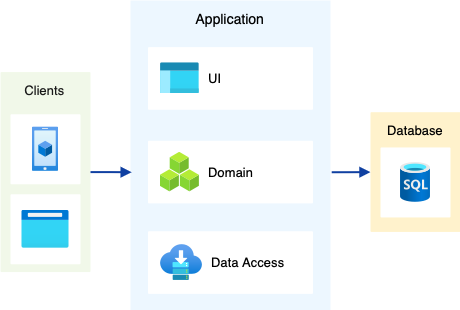

The diagram above was exported from draw.io. Its source (the exported page's mxGraphModel, read from the mxfile embedded in the PNG):
<mxGraphModel dx="939" dy="684" grid="1" gridSize="10" guides="1" tooltips="1" connect="1" arrows="1" fold="1" page="1" pageScale="1" pageWidth="1169" pageHeight="827" background="none" math="0" shadow="0">
  <root>
    <mxCell id="0" />
    <mxCell id="1" parent="0" />
    <mxCell id="kJ_fmogQNKcgpAhvru9c-40" style="edgeStyle=orthogonalEdgeStyle;rounded=0;orthogonalLoop=1;jettySize=auto;html=1;exitX=1.006;exitY=0.554;exitDx=0;exitDy=0;exitPerimeter=0;strokeWidth=2;endArrow=block;endFill=1;strokeColor=#1040A1;" edge="1" parent="1" source="Lif8JBEafslfNm7ranTe-1" target="kJ_fmogQNKcgpAhvru9c-27">
      <mxGeometry relative="1" as="geometry" />
    </mxCell>
    <mxCell id="Lif8JBEafslfNm7ranTe-1" value="&amp;nbsp; &amp;nbsp; Application" style="fillColor=#EDF7FF;strokeColor=none;shadow=0;fontSize=14;align=left;spacing=10;9E9E9E;verticalAlign=top;spacingTop=-4;fontStyle=0;spacingLeft=40;html=1;" parent="1" vertex="1">
      <mxGeometry x="350" y="100" width="200" height="310" as="geometry" />
    </mxCell>
    <mxCell id="Lif8JBEafslfNm7ranTe-3" value="&amp;nbsp; &amp;nbsp; Clients" style="rounded=1;absoluteArcSize=1;arcSize=2;html=1;strokeColor=none;gradientColor=none;shadow=0;dashed=0;fontSize=13;fontColor=#1A1A1A;align=left;verticalAlign=top;spacing=10;spacingTop=-4;fillColor=#F1F8E9;fontStyle=0" parent="1" vertex="1">
      <mxGeometry x="220" y="171.57" width="90" height="200" as="geometry" />
    </mxCell>
    <mxCell id="Lif8JBEafslfNm7ranTe-6" value="" style="strokeColor=none;fillColor=#ffffff;shadow=1;strokeWidth=1;rounded=1;absoluteArcSize=1;arcSize=2;labelPosition=center;verticalLabelPosition=middle;align=center;verticalAlign=bottom;spacingLeft=0;fontColor=#999999;fontSize=12;whiteSpace=wrap;spacingBottom=2;html=1;" parent="1" vertex="1">
      <mxGeometry x="230" y="213.76" width="70" height="70" as="geometry" />
    </mxCell>
    <mxCell id="Lif8JBEafslfNm7ranTe-9" value="" style="strokeColor=none;fillColor=#ffffff;shadow=1;strokeWidth=1;rounded=1;absoluteArcSize=1;arcSize=2;labelPosition=center;verticalLabelPosition=middle;align=center;verticalAlign=bottom;spacingLeft=0;fontColor=#999999;fontSize=12;whiteSpace=wrap;spacingBottom=2;html=1;" parent="1" vertex="1">
      <mxGeometry x="230" y="293.76" width="70" height="70" as="geometry" />
    </mxCell>
    <mxCell id="kJ_fmogQNKcgpAhvru9c-9" value="" style="image;aspect=fixed;html=1;points=[];align=center;fontSize=12;image=img/lib/azure2/general/Browser.svg;" vertex="1" parent="1">
      <mxGeometry x="241.25" y="309.76" width="47.5" height="38" as="geometry" />
    </mxCell>
    <mxCell id="kJ_fmogQNKcgpAhvru9c-10" value="" style="image;aspect=fixed;html=1;points=[];align=center;fontSize=12;image=img/lib/azure2/general/Mobile.svg;" vertex="1" parent="1">
      <mxGeometry x="251.57" y="226.26" width="26.87" height="45" as="geometry" />
    </mxCell>
    <mxCell id="kJ_fmogQNKcgpAhvru9c-26" value="" style="strokeColor=none;shadow=1;strokeWidth=1;rounded=1;absoluteArcSize=1;arcSize=2;" vertex="1" parent="1">
      <mxGeometry x="367.5" y="330.75" width="165" height="62.62" as="geometry" />
    </mxCell>
    <mxCell id="kJ_fmogQNKcgpAhvru9c-27" value="&amp;nbsp; Database" style="rounded=1;absoluteArcSize=1;arcSize=2;html=1;strokeColor=none;shadow=0;dashed=0;fontSize=13;align=left;verticalAlign=top;spacing=10;spacingTop=-4;fillColor=#fff2cc;fontStyle=0" vertex="1" parent="1">
      <mxGeometry x="590" y="211.69" width="90" height="119.75" as="geometry" />
    </mxCell>
    <mxCell id="kJ_fmogQNKcgpAhvru9c-29" value="" style="strokeColor=none;fillColor=#ffffff;shadow=1;strokeWidth=1;rounded=1;absoluteArcSize=1;arcSize=2;labelPosition=center;verticalLabelPosition=middle;align=center;verticalAlign=bottom;spacingLeft=0;fontColor=#999999;fontSize=12;whiteSpace=wrap;spacingBottom=2;html=1;" vertex="1" parent="1">
      <mxGeometry x="600" y="246.95" width="70" height="70" as="geometry" />
    </mxCell>
    <mxCell id="kJ_fmogQNKcgpAhvru9c-30" value="" style="image;aspect=fixed;html=1;points=[];align=left;fontSize=12;image=img/lib/azure2/databases/SQL_Database.svg;labelPosition=right;verticalLabelPosition=middle;verticalAlign=middle;" vertex="1" parent="1">
      <mxGeometry x="620" y="261.95" width="30" height="40" as="geometry" />
    </mxCell>
    <mxCell id="kJ_fmogQNKcgpAhvru9c-32" value="" style="strokeColor=none;shadow=1;strokeWidth=1;rounded=1;absoluteArcSize=1;arcSize=2;" vertex="1" parent="1">
      <mxGeometry x="367.5" y="240.26" width="165" height="62.62" as="geometry" />
    </mxCell>
    <mxCell id="kJ_fmogQNKcgpAhvru9c-33" value="" style="strokeColor=none;shadow=1;strokeWidth=1;rounded=1;absoluteArcSize=1;arcSize=2;fontSize=14;" vertex="1" parent="1">
      <mxGeometry x="367.5" y="146.63" width="165" height="62.62" as="geometry" />
    </mxCell>
    <mxCell id="kJ_fmogQNKcgpAhvru9c-36" value="&amp;nbsp; UI" style="image;aspect=fixed;html=1;points=[];align=left;fontSize=13;image=img/lib/azure2/general/Management_Portal.svg;labelPosition=right;verticalLabelPosition=middle;verticalAlign=middle;" vertex="1" parent="1">
      <mxGeometry x="380" y="162.44" width="38.75" height="31" as="geometry" />
    </mxCell>
    <mxCell id="kJ_fmogQNKcgpAhvru9c-37" value="&amp;nbsp; Domain" style="image;aspect=fixed;html=1;points=[];align=left;fontSize=13;image=img/lib/azure2/general/Cubes.svg;labelPosition=right;verticalLabelPosition=middle;verticalAlign=middle;" vertex="1" parent="1">
      <mxGeometry x="379.67" y="251.57" width="39.41" height="40" as="geometry" />
    </mxCell>
    <mxCell id="kJ_fmogQNKcgpAhvru9c-38" value="&amp;nbsp; Data Access" style="image;aspect=fixed;html=1;points=[];align=left;fontSize=13;image=img/lib/azure2/general/Service_Bus.svg;labelPosition=right;verticalLabelPosition=middle;verticalAlign=middle;" vertex="1" parent="1">
      <mxGeometry x="380" y="344.06" width="42" height="36" as="geometry" />
    </mxCell>
    <mxCell id="kJ_fmogQNKcgpAhvru9c-39" style="edgeStyle=orthogonalEdgeStyle;rounded=0;orthogonalLoop=1;jettySize=auto;html=1;entryX=0.006;entryY=0.554;entryDx=0;entryDy=0;entryPerimeter=0;strokeWidth=2;endArrow=block;endFill=1;strokeColor=#1040A1;" edge="1" parent="1" source="Lif8JBEafslfNm7ranTe-3" target="Lif8JBEafslfNm7ranTe-1">
      <mxGeometry relative="1" as="geometry" />
    </mxCell>
  </root>
</mxGraphModel>